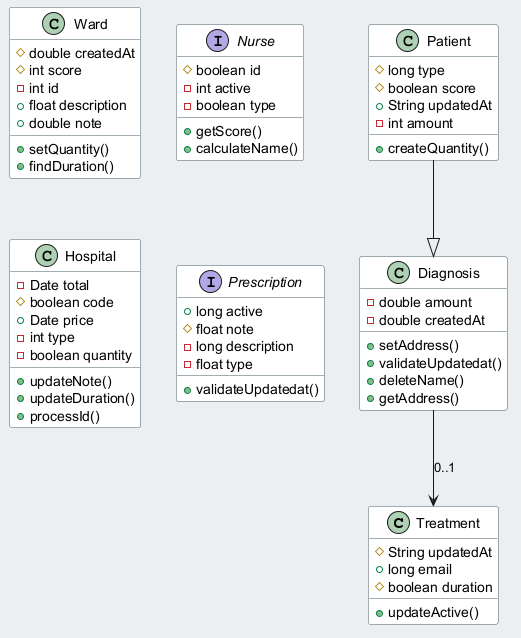

The diagram above was rendered by PlantUML. Its source (embedded in the PNG):
@startuml
skinparam backgroundColor #ECEFF1
skinparam classBackgroundColor #FFFFFF
skinparam classBorderColor #455A64
class Treatment {
  #String updatedAt
  +long email
  #boolean duration
  +updateActive()
}
class Ward {
  #double createdAt
  #int score
  -int id
  +float description
  +double note
  +setQuantity()
  +findDuration()
}
interface Nurse {
  #boolean id
  -int active
  -boolean type
  +getScore()
  +calculateName()
}
class Hospital {
  -Date total
  #boolean code
  +Date price
  -int type
  -boolean quantity
  +updateNote()
  +updateDuration()
  +processId()
}
class Diagnosis {
  -double amount
  -double createdAt
  +setAddress()
  +validateUpdatedat()
  +deleteName()
  +getAddress()
}
interface Prescription {
  +long active
  #float note
  -long description
  -float type
  +validateUpdatedat()
}
class Patient {
  #long type
  #boolean score
  +String updatedAt
  -int amount
  +createQuantity()
}
Diagnosis --> Treatment : "0..1"
Patient --|> Diagnosis
@enduml